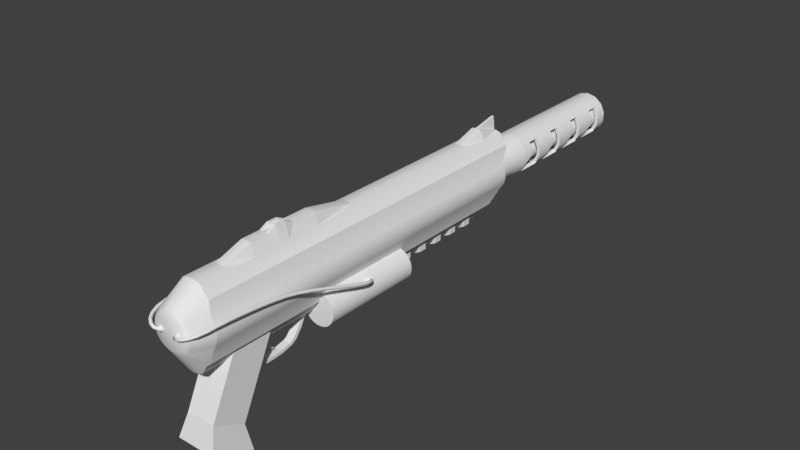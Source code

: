 # Source: shockwave_gun.blend  (saved by Blender 2.79.1; exported with 4.5.12 LTS)
import bpy
from mathutils import Matrix  # noqa: F401  (used for matrix-valued properties, if any)

bpy.ops.wm.read_factory_settings(use_empty=True)
scene = bpy.context.scene
scene.name = 'Scene'

# ---- collections
col_collection_1 = bpy.data.collections.new('Collection 1'); scene.collection.children.link(col_collection_1)
col_collection_2 = bpy.data.collections.new('Collection 2'); scene.collection.children.link(col_collection_2)
col_collection_2.hide_render = True
col_collection_2.hide_viewport = True

# ---- materials (node trees are filled in below, after node groups)
mat_pipes = bpy.data.materials.new('Pipes')
mat_pipes.alpha_threshold = 0.0
mat_pipes.use_transparent_shadow = False
mat_pipes.diffuse_color = (0.0, 9.0, 1.0, 1.0)
mat_pipes.roughness = 0.5
mat_pipes.specular_intensity = 1.0

# ---- material node trees

# ---- world
world_world = bpy.data.worlds.new('World'); scene.world = world_world
world_world.color = (0.05088, 0.05088, 0.05088)
world_world.use_sun_shadow = False
world_world.sun_shadow_jitter_overblur = 0.0
world_world.cycles.sampling_method = 'MANUAL'

# ---- meshes
me_circle_001 = bpy.data.meshes.new('Circle.001')
me_circle_001.from_pydata([(5.281e-09, 1.518, 0.3778), (7.55e-08, -0.1936, -1.0), (7.293e-08, 0.2322, -0.9659), (6.538e-08, 0.6487, -0.866), (5.343e-08, 0.8657, -0.7337), (3.859e-08, 1.111, -0.4146), (2.23e-08, 1.315, -0.03677), (5.281e-09, 1.334, 0.3266), (6.621e-08, -0.1936, -0.877), (6.396e-08, 0.1807, -0.8471), (5.734e-08, 0.5683, -0.7595), (4.688e-08, 0.7091, -0.6814), (3.39e-08, 0.9527, -0.3923), (1.966e-08, 1.16, -0.05167), (-0.15, 1.518, 0.3778), (-0.15, -0.1936, -1.0), (-0.15, 0.2322, -0.9659), (-0.15, 0.6487, -0.866), (-0.15, 0.8657, -0.7337), (-0.15, 1.111, -0.4146), (-0.15, 1.315, -0.03677), (-0.15, 1.334, 0.3266), (-0.15, -0.1936, -0.877), (-0.15, 0.1807, -0.8471), (-0.15, 0.5683, -0.7595), (-0.15, 0.7091, -0.6814), (-0.15, 0.9527, -0.3923), (-0.15, 1.16, -0.05167), (0.15, 1.518, 0.3778), (0.15, -0.1936, -1.0), (0.15, 0.2322, -0.9659), (0.15, 0.6487, -0.866), (0.15, 0.8657, -0.7337), (0.15, 1.111, -0.4146), (0.15, 1.315, -0.03677), (0.15, 1.334, 0.3266), (0.15, -1.693, -0.877), (0.15, -1.693, -1.0), (-0.15, -1.693, -0.877), (-0.15, -1.693, -1.0), (6.621e-08, -1.693, -0.877), (7.55e-08, -1.693, -1.0), (0.15, -0.1936, -0.877), (0.15, 0.1807, -0.8471), (0.15, 0.5683, -0.7595), (0.15, 0.7091, -0.6814), (0.15, 0.9527, -0.3923), (0.15, 1.16, -0.05167), (1.645e-09, -0.05965, -0.7057), (2.352e-08, -0.4167, -0.0764), (2.272e-08, -0.4423, -0.207), (2.037e-08, -0.4473, -0.3404), (1.665e-08, -0.4259, -0.4166), (1.202e-08, -0.3507, -0.517), (6.947e-09, -0.2545, -0.61), (1.645e-09, -0.0738, -0.6462), (2.063e-08, -0.3065, -0.08673), (1.993e-08, -0.329, -0.2015), (1.787e-08, -0.3353, -0.3252), (1.461e-08, -0.3237, -0.374), (1.056e-08, -0.2575, -0.4714), (6.125e-09, -0.1727, -0.5624), (-0.04674, -0.05965, -0.7057), (-0.04674, -0.4167, -0.0764), (-0.04674, -0.4423, -0.207), (-0.04674, -0.4473, -0.3404), (-0.04674, -0.4259, -0.4166), (-0.04674, -0.3507, -0.517), (-0.04674, -0.2545, -0.61), (-0.04674, -0.0738, -0.6462), (-0.04674, -0.3065, -0.08673), (-0.04674, -0.329, -0.2015), (-0.04674, -0.3353, -0.3252), (-0.04674, -0.3237, -0.374), (-0.04674, -0.2575, -0.4714), (-0.04674, -0.1727, -0.5624), (0.04674, -0.05965, -0.7057), (0.04674, -0.4167, -0.0764), (0.04674, -0.4423, -0.207), (0.04674, -0.4473, -0.3404), (0.04674, -0.4259, -0.4166), (0.04674, -0.3507, -0.517), (0.04674, -0.2545, -0.61), (0.04674, -0.0738, -0.6462), (0.04674, -0.1805, 0.3631), (0.04674, -0.2907, 0.3734), (-0.04674, -0.1805, 0.3631), (-0.04674, -0.2907, 0.3734), (2.063e-08, -0.1805, 0.3631), (2.352e-08, -0.2907, 0.3734), (0.04674, -0.3065, -0.08673), (0.04674, -0.329, -0.2015), (0.04674, -0.3353, -0.3252), (0.04674, -0.3237, -0.374), (0.04674, -0.2575, -0.4714), (0.04674, -0.1727, -0.5624)], [], [(6, 0, 28, 34), (5, 6, 34, 33), (4, 5, 33, 32), (20, 19, 26, 27), (14, 20, 27, 21), (16, 15, 22, 23), (17, 16, 23, 24), (18, 17, 24, 25), (19, 18, 25, 26), (5, 4, 18, 19), (6, 5, 19, 20), (0, 6, 20, 14), (8, 9, 23, 22), (9, 10, 24, 23), (10, 11, 25, 24), (2, 1, 15, 16), (11, 12, 26, 25), (3, 2, 16, 17), (12, 13, 27, 26), (4, 3, 17, 18), (13, 7, 21, 27), (34, 47, 46, 33), (42, 8, 40, 36), (28, 35, 47, 34), (8, 22, 38, 40), (22, 15, 39, 38), (30, 43, 42, 29), (31, 44, 43, 30), (29, 42, 36, 37), (32, 45, 44, 31), (1, 29, 37, 41), (33, 46, 45, 32), (15, 1, 41, 39), (9, 8, 42, 43), (10, 9, 43, 44), (11, 10, 44, 45), (1, 2, 30, 29), (12, 11, 45, 46), (2, 3, 31, 30), (13, 12, 46, 47), (3, 4, 32, 31), (7, 13, 47, 35), (54, 48, 76, 82), (53, 54, 82, 81), (52, 53, 81, 80), (68, 67, 74, 75), (62, 68, 75, 69), (64, 63, 70, 71), (65, 64, 71, 72), (66, 65, 72, 73), (67, 66, 73, 74), (53, 52, 66, 67), (54, 53, 67, 68), (48, 54, 68, 62), (56, 57, 71, 70), (57, 58, 72, 71), (58, 59, 73, 72), (50, 49, 63, 64), (59, 60, 74, 73), (51, 50, 64, 65), (60, 61, 75, 74), (52, 51, 65, 66), (61, 55, 69, 75), (82, 95, 94, 81), (90, 56, 88, 84), (76, 83, 95, 82), (56, 70, 86, 88), (70, 63, 87, 86), (78, 91, 90, 77), (79, 92, 91, 78), (77, 90, 84, 85), (80, 93, 92, 79), (49, 77, 85, 89), (81, 94, 93, 80), (63, 49, 89, 87), (57, 56, 90, 91), (58, 57, 91, 92), (59, 58, 92, 93), (49, 50, 78, 77), (60, 59, 93, 94), (50, 51, 79, 78), (61, 60, 94, 95), (51, 52, 80, 79), (55, 61, 95, 83)])
me_circle_001.use_remesh_preserve_volume = False
me_circle_001.use_remesh_preserve_attributes = False
me_circle_001.use_mirror_vertex_groups = False
me_circle_001.update()
me_cube_002 = bpy.data.meshes.new('Cube.002')
me_cube_002.from_pydata([(-1.363, -1.214, -2.097), (-1.363, -1.214, 0.6293), (-1.0, 1.0, -1.0), (-1.0, 1.0, 1.0), (1.363, -1.214, -2.097), (1.363, -1.214, 0.6293), (1.0, 1.0, -1.0), (1.0, 1.0, 1.0), (-1.0, -0.7243, -1.141), (-1.0, -0.7243, 0.8589), (1.0, -0.7243, -1.141), (1.0, -0.7243, 0.8589)], [], [(8, 9, 3, 2), (2, 3, 7, 6), (10, 11, 5, 4), (4, 5, 1, 0), (8, 10, 4, 0), (11, 9, 1, 5), (7, 3, 9, 11), (2, 6, 10, 8), (6, 7, 11, 10), (0, 1, 9, 8)])
me_cube_002.use_remesh_preserve_volume = False
me_cube_002.use_remesh_preserve_attributes = False
me_cube_002.use_mirror_vertex_groups = False
me_cube_002.update()
me_cube = bpy.data.meshes.new('Cube')
me_cube.from_pydata([(-0.4828, -1.0, -1.0), (-0.4828, -1.0, 1.0), (-0.4828, 1.0, -1.0), (-0.4828, 1.0, 1.0), (0.4828, -1.0, -1.0), (0.4828, -1.0, 1.0), (0.4828, 1.0, -1.0), (0.4828, 1.0, 1.0), (0.0, 1.0, -2.432), (0.0, 1.0, -0.4323), (0.0, -1.0, -2.432), (0.0, -1.0, -0.4323)], [], [(0, 1, 3, 2), (8, 9, 7, 6), (6, 7, 5, 4), (10, 11, 1, 0), (8, 6, 4, 10), (9, 3, 1, 11), (7, 9, 11, 5), (2, 8, 10, 0), (4, 5, 11, 10), (2, 3, 9, 8)])
me_cube.use_remesh_preserve_volume = False
me_cube.use_remesh_preserve_attributes = False
me_cube.use_mirror_vertex_groups = False
me_cube.update()
me_cylinder_001 = bpy.data.meshes.new('Cylinder.001')
me_cylinder_001.from_pydata([(0.0, 1.053, 2.07), (0.0, -0.9277, 0.9586), (0.1951, 1.053, 1.531), (0.1597, -0.9277, 0.9429), (0.3827, 1.053, 1.47), (0.3132, -0.9277, 0.8963), (0.5556, 1.053, 1.208), (0.4548, -0.9277, 0.8206), (0.7071, 1.053, 1.075), (0.5788, -0.9277, 0.7188), (0.8315, 1.001, 0.5556), (0.6806, -0.9277, 0.5948), (0.9239, 1.001, 0.3827), (0.7563, -0.9277, 0.4533), (0.9808, 1.001, 0.1951), (0.8028, -0.9277, 0.2997), (1.0, 1.001, 1.192e-07), (0.8186, -0.9277, 0.14), (0.9808, 1.001, -0.1951), (0.8028, -0.9277, -0.01967), (0.9239, 1.001, -0.3827), (0.7563, -0.9277, -0.1732), (0.8315, 0.9866, -0.5556), (0.6806, -0.9277, -0.3147), (0.7071, 0.9257, -1.075), (0.5788, -0.9277, -0.4388), (0.5556, 0.8936, -1.208), (0.4548, -0.9277, -0.5406), (0.3827, 0.8527, -1.519), (0.3132, -0.9277, -0.6162), (0.1951, 0.8341, -1.58), (0.1597, -0.9277, -0.6628), (0.0, 0.8271, -1.6), (0.0, -0.9277, -0.6785), (0.3025, 1.001, 0.7202), (0.545, 1.001, 0.5268), (0.6796, 1.001, 0.2473), (0.6796, 1.001, -0.06299), (0.545, 1.001, -0.3425), (0.3025, 1.001, -0.5359), (0.0, 1.001, 0.7892), (0.0, 1.001, -0.605), (0.2683, 1.001, 0.6491), (0.4834, 1.001, 0.4776), (0.6028, 1.001, 0.2297), (0.6028, 1.001, -0.04544), (0.4834, 1.001, -0.2933), (0.2682, 1.001, -0.4649), (0.0, 1.001, 0.7104), (0.0, 1.001, -0.5261), (0.847, 1.938, 0.2854), (0.847, 1.938, -0.1012), (0.377, 1.938, 0.8749), (0.6792, 1.938, 0.6338), (0.6792, 1.938, -0.4495), (0.377, 1.938, -0.6906), (0.0, 1.938, 0.9609), (0.0, 1.938, -0.7766), (0.847, 1.876, 0.2854), (0.847, 1.814, 0.2854), (0.847, 1.752, 0.2854), (0.847, 1.691, 0.2854), (0.847, 1.629, 0.2854), (0.847, 1.567, 0.2854), (0.847, 1.505, 0.2854), (0.847, 1.444, 0.2854), (0.847, 1.382, 0.2854), (0.847, 1.32, 0.2854), (0.847, 1.258, 0.2854), (0.847, 1.199, 0.2854), (0.847, 1.199, -0.1012), (0.847, 1.258, 0.1416), (0.847, 1.32, -0.1012), (0.847, 1.402, -0.1012), (0.847, 1.444, 0.1416), (0.847, 1.505, -0.1012), (0.847, 1.587, -0.1012), (0.847, 1.629, 0.1416), (0.847, 1.691, -0.1012), (0.847, 1.773, -0.1012), (0.847, 1.814, 0.1416), (0.847, 1.876, -0.1012), (0.377, 1.876, 0.8749), (0.377, 1.814, 0.8749), (0.377, 1.752, 0.8749), (0.377, 1.691, 0.8749), (0.377, 1.629, 0.8749), (0.377, 1.567, 0.8749), (0.377, 1.505, 0.8749), (0.377, 1.444, 0.8749), (0.377, 1.382, 0.8749), (0.377, 1.32, 0.8749), (0.377, 1.258, 0.8749), (0.377, 1.199, 0.8749), (0.6792, 1.199, 0.6338), (0.6792, 1.258, 0.6338), (0.6792, 1.32, 0.6338), (0.6792, 1.382, 0.6338), (0.6792, 1.444, 0.6338), (0.6792, 1.505, 0.6338), (0.6792, 1.567, 0.6338), (0.6792, 1.629, 0.6338), (0.6792, 1.691, 0.6338), (0.6792, 1.752, 0.6338), (0.6792, 1.814, 0.6338), (0.6792, 1.876, 0.6338), (0.0, 1.199, 0.9609), (0.0, 1.258, 0.9609), (0.0, 1.32, 0.9609), (0.0, 1.382, 0.9609), (0.0, 1.444, 0.9609), (0.0, 1.505, 0.9609), (0.0, 1.567, 0.9609), (0.0, 1.629, 0.9609), (0.0, 1.691, 0.9609), (0.0, 1.752, 0.9609), (0.0, 1.814, 0.9609), (0.0, 1.876, 0.9609), (0.6792, 1.199, -0.4495), (0.6792, 1.258, -0.4495), (0.6792, 1.32, -0.4495), (0.6792, 1.382, -0.4495), (0.6792, 1.444, -0.4495), (0.6792, 1.505, -0.4495), (0.6792, 1.567, -0.4495), (0.6792, 1.629, -0.4495), (0.6792, 1.691, -0.4495), (0.6792, 1.752, -0.4495), (0.6792, 1.814, -0.4495), (0.6792, 1.876, -0.4495), (0.0, 1.876, -0.7766), (0.0, 1.814, -0.7766), (0.0, 1.752, -0.7766), (0.0, 1.691, -0.7766), (0.0, 1.629, -0.7766), (0.0, 1.567, -0.7766), (0.0, 1.505, -0.7766), (0.0, 1.444, -0.7766), (0.0, 1.382, -0.7766), (0.0, 1.32, -0.7766), (0.0, 1.258, -0.7766), (0.0, 1.199, -0.7766), (0.377, 1.199, -0.6906), (0.377, 1.258, -0.6906), (0.377, 1.32, -0.6906), (0.377, 1.382, -0.6906), (0.377, 1.444, -0.6906), (0.377, 1.505, -0.6906), (0.377, 1.567, -0.6906), (0.377, 1.629, -0.6906), (0.377, 1.691, -0.6906), (0.377, 1.752, -0.6906), (0.377, 1.814, -0.6906), (0.377, 1.876, -0.6906), (0.7136, 1.938, 0.255), (0.7136, 1.938, -0.07073), (0.3176, 1.938, 0.7516), (0.5722, 1.938, 0.5485), (0.5722, 1.938, -0.3642), (0.3176, 1.938, -0.5673), (0.0, 1.938, 0.824), (0.0, 1.938, -0.6398), (0.7136, 1.199, 0.255), (0.7136, 1.876, -0.07073), (0.3176, 1.199, 0.7516), (0.5722, 1.876, 0.5485), (0.0, 1.876, 0.824), (0.5722, 1.876, -0.3642), (0.0, 1.199, -0.6398), (0.3176, 1.876, -0.5673), (0.7136, 1.876, 0.255), (0.7136, 1.814, 0.255), (0.7136, 1.752, 0.255), (0.7136, 1.691, 0.255), (0.7136, 1.629, 0.255), (0.7136, 1.567, 0.255), (0.7136, 1.505, 0.255), (0.7136, 1.444, 0.255), (0.7136, 1.382, 0.255), (0.7136, 1.32, 0.255), (0.7136, 1.258, 0.255), (0.7136, 1.199, -0.07073), (0.7136, 1.258, 0.1721), (0.7136, 1.32, -0.07073), (0.7136, 1.402, -0.07073), (0.7136, 1.444, 0.1721), (0.7136, 1.505, -0.07073), (0.7136, 1.587, -0.07073), (0.7136, 1.629, 0.1721), (0.7136, 1.691, -0.07073), (0.7136, 1.773, -0.07073), (0.7136, 1.814, 0.1721), (0.3176, 1.876, 0.7516), (0.3176, 1.814, 0.7516), (0.3176, 1.752, 0.7516), (0.3176, 1.691, 0.7516), (0.3176, 1.629, 0.7516), (0.3176, 1.567, 0.7516), (0.3176, 1.505, 0.7516), (0.3176, 1.444, 0.7516), (0.3176, 1.382, 0.7516), (0.3176, 1.32, 0.7516), (0.3176, 1.258, 0.7516), (0.5722, 1.199, 0.5485), (0.5722, 1.258, 0.5485), (0.5722, 1.32, 0.5485), (0.5722, 1.382, 0.5485), (0.5722, 1.444, 0.5485), (0.5722, 1.505, 0.5485), (0.5722, 1.567, 0.5485), (0.5722, 1.629, 0.5485), (0.5722, 1.691, 0.5485), (0.5722, 1.752, 0.5485), (0.5722, 1.814, 0.5485), (0.0, 1.199, 0.824), (0.0, 1.258, 0.824), (0.0, 1.32, 0.824), (0.0, 1.382, 0.824), (0.0, 1.444, 0.824), (0.0, 1.505, 0.824), (0.0, 1.567, 0.824), (0.0, 1.629, 0.824), (0.0, 1.691, 0.824), (0.0, 1.752, 0.824), (0.0, 1.814, 0.824), (0.5722, 1.199, -0.3642), (0.5722, 1.258, -0.3642), (0.5722, 1.32, -0.3642), (0.5722, 1.382, -0.3642), (0.5722, 1.444, -0.3642), (0.5722, 1.505, -0.3642), (0.5722, 1.567, -0.3642), (0.5722, 1.629, -0.3642), (0.5722, 1.691, -0.3642), (0.5722, 1.752, -0.3642), (0.5722, 1.814, -0.3642), (0.0, 1.876, -0.6398), (0.0, 1.814, -0.6398), (0.0, 1.752, -0.6398), (0.0, 1.691, -0.6398), (0.0, 1.629, -0.6398), (0.0, 1.567, -0.6398), (0.0, 1.505, -0.6398), (0.0, 1.444, -0.6398), (0.0, 1.382, -0.6398), (0.0, 1.32, -0.6398), (0.0, 1.258, -0.6398), (0.3176, 1.199, -0.5673), (0.3176, 1.258, -0.5673), (0.3176, 1.32, -0.5673), (0.3176, 1.382, -0.5673), (0.3176, 1.444, -0.5673), (0.3176, 1.505, -0.5673), (0.3176, 1.567, -0.5673), (0.3176, 1.629, -0.5673), (0.3176, 1.691, -0.5673), (0.3176, 1.752, -0.5673), (0.3176, 1.814, -0.5673), (0.51, 1.001, 0.2085), (0.51, 1.001, -0.02428), (0.227, 1.001, 0.5635), (0.409, 1.001, 0.4183), (0.409, 1.001, -0.234), (0.227, 1.001, -0.3792), (0.0, 1.001, 0.6153), (0.0, 1.001, -0.431), (0.6475, 1.938, 0.2399), (0.6475, 1.938, -0.05565), (0.2882, 1.938, 0.6905), (0.5192, 1.938, 0.5062), (0.5192, 1.938, -0.3219), (0.2882, 1.938, -0.5062), (0.0, 1.938, 0.7562), (0.0, 1.938, -0.572), (0.0, 1.053, 1.531), (0.0, 1.053, 1.47), (0.0, 1.053, 1.208), (0.0, 1.053, 1.075), (0.0, 0.9257, -1.075), (0.0, 0.8936, -1.208), (0.0, 0.8527, -1.519), (0.0, 0.8341, -1.58), (0.0, -0.8212, 1.552), (0.1951, -0.8212, 1.531), (0.3827, -0.8212, 1.47), (0.5556, -0.8212, 1.208), (0.7071, -0.8212, 1.075), (0.8315, -0.829, 0.5556), (0.9239, -0.829, 0.3827), (0.9808, -0.829, 0.1951), (1.0, -0.829, 4.5e-08), (0.9808, -0.829, -0.1951), (0.9239, -0.829, -0.3827), (0.8315, -0.8312, -0.5556), (0.7071, -0.8404, -1.075), (0.5556, -0.8452, -1.208), (0.3827, -0.8514, -1.519), (0.1951, -0.8542, -1.58), (0.0, -0.8553, -1.6), (0.05306, -0.9444, 0.7785), (0.08334, -0.9444, 0.7755), (0.0, -0.9444, -0.4601), (0.1439, -0.9444, -0.4482), (0.2604, -0.9444, -0.4129), (0.3677, -0.9444, -0.3555), (0.4618, -0.9444, -0.2783), (0.539, -0.9444, -0.1842), (0.5963, -0.9444, -0.07689), (0.6317, -0.9444, 0.03957), (0.6436, -0.9444, 0.1607), (0.1951, -0.5478, 1.893), (0.1951, -0.1993, 1.893), (0.3827, -0.5478, 1.47), (0.3827, -0.1993, 1.47), (0.5556, -0.5478, 1.208), (0.5556, -0.1993, 1.208), (0.7071, -0.5478, 1.075), (0.7071, -0.1993, 1.075), (0.8315, -0.561, 0.5556), (0.8315, -0.2211, 0.5556), (0.9239, -0.561, 0.3827), (0.9239, -0.2211, 0.3827), (0.9808, -0.561, 0.1951), (0.9808, -0.2211, 0.1951), (1.0, -0.561, 6.985e-08), (1.0, -0.2211, 9.406e-08), (0.9808, -0.561, -0.1951), (0.9808, -0.2211, -0.1951), (0.9239, -0.561, -0.3827), (0.9239, -0.2211, -0.3827), (0.8315, -0.5648, -0.5556), (0.8315, -0.2272, -0.5556), (0.7071, -0.5803, -1.075), (0.7071, -0.2529, -1.075), (0.5556, -0.5885, -1.208), (0.5556, -0.2664, -1.208), (0.3827, -0.5989, -1.519), (0.3827, -0.2837, -1.519), (0.1951, -0.6037, -1.58), (0.1951, -0.2915, -1.58), (0.0, -0.6055, -1.6), (0.0, -0.2945, -1.6), (0.0, -0.1993, 1.913), (0.0, -0.5478, 1.913), (0.1951, 0.01675, 1.531), (0.3827, 0.01675, 1.47), (0.5556, 0.01675, 1.208), (0.7071, 0.01675, 1.075), (0.8315, -0.01021, 0.5556), (0.9239, -0.01021, 0.3827), (0.9808, -0.01021, 0.1951), (1.0, -0.01021, 9.84e-08), (0.9808, -0.01021, -0.1951), (0.9239, -0.01021, -0.3827), (0.8315, -0.01781, -0.5556), (0.7071, -0.04955, -1.075), (0.5556, -0.06631, -1.208), (0.3827, -0.08763, -1.519), (0.1951, -0.09732, -1.58), (0.0, -0.101, -1.6), (0.0, 0.01675, 1.552), (0.0, -0.6845, 1.552), (0.1951, -0.6845, 1.531), (0.3827, -0.6845, 1.47), (0.5556, -0.6845, 1.208), (0.7071, -0.6845, 1.075), (0.8315, -0.695, 0.5556), (0.9239, -0.695, 0.3827), (0.9808, -0.695, 0.1951), (1.0, -0.695, 5.742e-08), (0.9808, -0.695, -0.1951), (0.9239, -0.695, -0.3827), (0.8315, -0.698, -0.5556), (0.7071, -0.7103, -1.075), (0.5556, -0.7169, -1.208), (0.3827, -0.7252, -1.519), (0.1951, -0.7289, -1.58), (0.0, -0.7304, -1.6), (0.1951, -0.4135, 2.06), (0.1951, -0.3631, 2.06), (0.3827, -0.4135, 1.47), (0.3827, -0.3631, 1.47), (0.5556, -0.4135, 1.208), (0.5556, -0.3631, 1.208), (0.7071, -0.4135, 1.075), (0.7071, -0.3631, 1.075), (0.8315, -0.4204, 0.5556), (0.8315, -0.3713, 0.5556), (0.9239, -0.4204, 0.3827), (0.9239, -0.3713, 0.3827), (0.9808, -0.4204, 0.1951), (0.9808, -0.3713, 0.1951), (1.0, -0.4204, 7.823e-08), (1.0, -0.3713, 8.568e-08), (0.9808, -0.4204, -0.1951), (0.9808, -0.3713, -0.1951), (0.9239, -0.4204, -0.3827), (0.9239, -0.3713, -0.3827), (0.8315, -0.4224, -0.5556), (0.8315, -0.3736, -0.5556), (0.7071, -0.4306, -1.075), (0.7071, -0.3833, -1.075), (0.5556, -0.4349, -1.208), (0.5556, -0.3884, -1.208), (0.3827, -0.4404, -1.519), (0.3827, -0.3949, -1.519), (0.1951, -0.443, -1.58), (0.1951, -0.3978, -1.58), (0.0, -0.4439, -1.6), (0.0, -0.399, -1.6), (0.0, -0.3631, 1.913), (0.0, -0.4135, 1.913), (0.09755, 1.053, 1.542), (0.07985, -0.9277, 0.9507), (0.09755, -0.8212, 1.542), (0.6317, -0.9444, 0.2818), (0.5963, -0.9444, 0.3983), (0.539, -0.9444, 0.5056), (0.4618, -0.9444, 0.5997), (0.09755, -0.1993, 1.903), (0.09755, -0.5478, 1.903), (0.09755, 0.01675, 1.542), (0.09755, -0.6845, 1.542), (0.09755, -0.3631, 2.07), (0.09755, -0.4135, 2.07), (0.1951, -0.3201, 1.893), (0.3827, -0.3201, 1.47), (0.5556, -0.3201, 1.208), (0.7071, -0.3201, 1.075), (0.8315, -0.3319, 0.5556), (0.9239, -0.3319, 0.3827), (0.9808, -0.3319, 0.1951), (1.0, -0.3319, 8.788e-08), (0.9808, -0.3319, -0.1951), (0.9239, -0.3319, -0.3827), (0.8315, -0.3352, -0.5556), (0.7071, -0.3491, -1.075), (0.5556, -0.3564, -1.208), (0.3827, -0.3657, -1.519), (0.1951, -0.37, -1.58), (0.0, -0.3716, -1.6), (0.0, -0.3201, 1.913), (0.09755, -0.3201, 1.903), (0.0, -0.4542, 1.913), (0.1951, -0.4542, 1.893), (0.3827, -0.4542, 1.47), (0.5556, -0.4542, 1.208), (0.7071, -0.4542, 1.075), (0.8315, -0.463, 0.5556), (0.9239, -0.463, 0.3827), (0.9808, -0.463, 0.1951), (1.0, -0.463, 7.569e-08), (0.9808, -0.463, -0.1951), (0.9239, -0.463, -0.3827), (0.8315, -0.4655, -0.5556), (0.7071, -0.4759, -1.075), (0.5556, -0.4814, -1.208), (0.3827, -0.4884, -1.519), (0.1951, -0.4916, -1.58), (0.0, -0.4928, -1.6), (0.09755, -0.4542, 1.903), (0.03992, -0.9277, 0.9546), (0.09755, 1.053, 1.531), (0.2778, 1.053, 1.208), (0.1913, 1.053, 1.47), (0.3536, 1.053, 1.075), (0.3677, -0.9444, 0.6769), (0.2604, -0.9444, 0.7342), (0.1439, -0.9444, 0.7696), (0.0, -0.9444, 0.7815), (0.04877, 1.053, 2.065), (0.04877, -0.8212, 1.547), (0.04877, -0.1993, 1.908), (0.04877, -0.5478, 1.908), (0.04877, 0.01675, 1.547), (0.04877, -0.6845, 1.547), (0.04877, -0.3631, 1.951), (0.04877, -0.4135, 1.951), (0.04877, -0.3201, 1.908), (0.04877, -0.4542, 1.908), (0.1951, 0.5348, 1.531), (0.3827, 0.5348, 1.47), (0.5556, 0.5348, 1.208), (0.7071, 0.5348, 1.075), (0.8315, 0.4955, 0.5556), (0.9239, 0.4955, 0.3827), (0.9808, 0.4955, 0.1951), (1.0, 0.4955, 1.088e-07), (0.9808, 0.4955, -0.1951), (0.9239, 0.4955, -0.3827), (0.8315, 0.4844, -0.5556), (0.7071, 0.4381, -1.075), (0.5556, 0.4136, -1.208), (0.3827, 0.3825, -1.519), (0.1951, 0.3684, -1.58), (0.0, 0.363, -1.6), (0.0, 0.5348, 1.552), (0.09755, 0.5348, 1.542), (0.04877, 0.5348, 1.547), (0.1951, 0.7938, 1.531), (0.3827, 0.7938, 1.47), (0.5556, 0.7938, 1.208), (0.7071, 0.7938, 1.075), (0.8315, 0.7483, 0.5556), (0.9239, 0.7483, 0.3827), (0.9808, 0.7483, 0.1951), (1.0, 0.7483, 1.14e-07), (0.9808, 0.7483, -0.1951), (0.9239, 0.7483, -0.3827), (0.8315, 0.7355, -0.5556), (0.7071, 0.6819, -1.075), (0.5556, 0.6536, -1.208), (0.3827, 0.6176, -1.519), (0.1951, 0.6013, -1.58), (0.0, 0.595, -1.6), (0.09755, 0.7938, 1.542), (0.04877, 0.7938, 1.547), (0.0, 0.7938, 1.552), (0.1951, 0.9233, 1.848), (0.3827, 0.9233, 1.47), (0.5556, 0.9233, 1.208), (0.7071, 0.9233, 1.075), (0.8315, 0.8747, 0.5556), (0.9239, 0.8747, 0.3827), (0.9808, 0.8747, 0.1951), (1.0, 0.8747, 1.166e-07), (0.9808, 0.8747, -0.1951), (0.9239, 0.8747, -0.3827), (0.8315, 0.861, -0.5556), (0.7071, 0.8038, -1.075), (0.5556, 0.7736, -1.208), (0.3827, 0.7352, -1.519), (0.1951, 0.7177, -1.58), (0.0, 0.7111, -1.6), (0.09755, 0.9233, 1.858), (0.04877, 0.9233, 1.864), (0.0, 0.9233, 1.869), (0.6277, 0.2511, -0.7323), (0.6277, -0.2511, -0.7323), (0.755, 0.2511, -0.7448), (0.755, -0.2511, -0.7448), (0.8774, 0.2511, -0.7819), (0.8774, -0.2511, -0.7819), (0.9902, 0.2511, -0.8422), (0.9902, -0.2511, -0.8422), (1.089, 0.2511, -0.9234), (1.089, -0.2511, -0.9234), (1.17, 0.2511, -1.022), (1.17, -0.2511, -1.022), (1.231, 0.2511, -1.135), (1.231, -0.2511, -1.135), (1.268, 0.2511, -1.257), (1.268, -0.2511, -1.257), (1.28, 0.2511, -1.385), (1.28, -0.2511, -1.385), (1.268, 0.2511, -1.512), (1.268, -0.2511, -1.512), (1.231, 0.2511, -1.635), (1.231, -0.2511, -1.635), (1.17, 0.2511, -1.747), (1.17, -0.2511, -1.747), (1.089, 0.2511, -1.846), (1.089, -0.2511, -1.846), (0.9902, 0.2511, -1.927), (0.9902, -0.2511, -1.927), (0.8774, 0.2511, -1.988), (0.8774, -0.2511, -1.988), (0.755, 0.2511, -2.025), (0.755, -0.2511, -2.025), (0.6277, 0.2511, -2.037), (0.6277, -0.2511, -2.037), (0.5004, 0.2511, -2.025), (0.5004, -0.2511, -2.025), (0.3779, 0.2511, -1.988), (0.3779, -0.2511, -1.988), (0.2651, 0.2511, -1.927), (0.2651, -0.2511, -1.927), (0.1662, 0.2511, -1.846), (0.1662, -0.2511, -1.846), (0.08509, 0.2511, -1.747), (0.08509, -0.2511, -1.747), (0.02479, 0.2511, -1.635), (0.02479, -0.2511, -1.635), (-0.01234, 0.2511, -1.512), (-0.01234, -0.2511, -1.512), (-0.02488, 0.2511, -1.385), (-0.02488, -0.2511, -1.385), (-0.01234, 0.2511, -1.257), (-0.01234, -0.2511, -1.257), (0.02479, 0.2511, -1.135), (0.02479, -0.2511, -1.135), (0.08509, 0.2511, -1.022), (0.08509, -0.2511, -1.022), (0.1662, 0.2511, -0.9234), (0.1662, -0.2511, -0.9234), (0.2651, 0.2511, -0.8422), (0.2651, -0.2511, -0.8422), (0.3779, 0.2511, -0.7819), (0.3779, -0.2511, -0.7819), (0.5004, 0.2511, -0.7448), (0.5004, -0.2511, -0.7448), (1.116, -0.002274, -0.9572), (1.098, -0.006886, -0.936), (1.099, -0.01254, -0.9438), (1.118, -0.01593, -0.976), (1.143, -0.01507, -1.014), (1.16, -0.01045, -1.035), (1.159, -0.004797, -1.027), (1.141, -0.001409, -0.9949), (1.237, -0.006795, -0.8814), (1.211, -0.01108, -0.866), (1.2, -0.0163, -0.8814), (1.21, -0.0194, -0.9186), (1.236, -0.01857, -0.9558), (1.263, -0.01429, -0.9712), (1.274, -0.009065, -0.9558), (1.263, -0.005962, -0.9186), (1.351, -0.017, -0.8124), (1.317, -0.02061, -0.8018), (1.297, -0.02503, -0.8229), (1.302, -0.02766, -0.8633), (1.33, -0.02698, -0.8994), (1.364, -0.02337, -0.9101), (1.384, -0.01896, -0.889), (1.379, -0.01632, -0.8486), (1.449, -0.03225, -0.7483), (1.41, -0.03498, -0.7415), (1.383, -0.03847, -0.7666), (1.386, -0.04067, -0.8089), (1.415, -0.04029, -0.8437), (1.455, -0.03756, -0.8506), (1.482, -0.03408, -0.8255), (1.479, -0.03188, -0.7831), (1.525, -0.05208, -0.6867), (1.481, -0.05383, -0.683), (1.451, -0.05638, -0.711), (1.452, -0.05824, -0.7545), (1.484, -0.05832, -0.7878), (1.528, -0.05657, -0.7915), (1.558, -0.05401, -0.7635), (1.557, -0.05215, -0.72), (1.571, -0.0761, -0.6256), (1.525, -0.07684, -0.6245), (1.493, -0.07851, -0.6548), (1.494, -0.08014, -0.6988), (1.527, -0.08078, -0.7308), (1.572, -0.08004, -0.7318), (1.604, -0.07837, -0.7015), (1.603, -0.07674, -0.6575), (1.579, -0.1039, -0.5633), (1.533, -0.1037, -0.5643), (1.501, -0.1047, -0.5962), (1.502, -0.1063, -0.6404), (1.535, -0.1075, -0.6711), (1.581, -0.1076, -0.6701), (1.613, -0.1066, -0.6382), (1.612, -0.1051, -0.594), (1.537, -0.1582, -0.4432), (1.491, -0.1576, -0.4452), (1.459, -0.1582, -0.4779), (1.46, -0.1598, -0.5221), (1.492, -0.1613, -0.5519), (1.538, -0.162, -0.5499), (1.57, -0.1613, -0.5172), (1.569, -0.1598, -0.473), (1.462, -0.2225, -0.298), (1.416, -0.2217, -0.3004), (1.384, -0.2222, -0.3333), (1.385, -0.2238, -0.3775), (1.418, -0.2254, -0.4071), (1.463, -0.2262, -0.4047), (1.495, -0.2257, -0.3718), (1.494, -0.2241, -0.3276), (1.372, -0.2927, -0.1419), (1.327, -0.2919, -0.1442), (1.295, -0.2924, -0.1773), (1.296, -0.2939, -0.2215), (1.328, -0.2955, -0.2512), (1.374, -0.2963, -0.2488), (1.405, -0.2958, -0.2158), (1.405, -0.2943, -0.1715), (1.286, -0.3648, 0.01114), (1.24, -0.3641, 0.008974), (1.208, -0.3646, -0.02401), (1.209, -0.366, -0.06849), (1.242, -0.3675, -0.09841), (1.287, -0.3682, -0.09625), (1.319, -0.3677, -0.06327), (1.318, -0.3663, -0.01879), (1.22, -0.4347, 0.1467), (1.174, -0.4342, 0.145), (1.143, -0.4348, 0.1122), (1.144, -0.4361, 0.06739), (1.177, -0.4373, 0.03691), (1.222, -0.4377, 0.03858), (1.254, -0.4371, 0.07144), (1.253, -0.4359, 0.1162), (1.194, -0.4983, 0.2507), (1.148, -0.4982, 0.2496), (1.116, -0.4988, 0.2168), (1.117, -0.4999, 0.1716), (1.15, -0.5007, 0.1405), (1.196, -0.5008, 0.1417), (1.228, -0.5001, 0.1744), (1.227, -0.4991, 0.2196), (1.196, -0.5651, 0.3358), (1.151, -0.5651, 0.3349), (1.119, -0.5658, 0.3021), (1.12, -0.5666, 0.2566), (1.153, -0.5671, 0.2251), (1.199, -0.567, 0.2261), (1.231, -0.5664, 0.2589), (1.23, -0.5656, 0.3043), (1.202, -0.6364, 0.4087), (1.157, -0.6365, 0.4078), (1.125, -0.637, 0.3749), (1.126, -0.6376, 0.3292), (1.159, -0.638, 0.2976), (1.205, -0.638, 0.2986), (1.237, -0.6375, 0.3315), (1.236, -0.6369, 0.3771), (1.204, -0.7083, 0.4633), (1.159, -0.7083, 0.4623), (1.127, -0.7086, 0.4293), (1.128, -0.709, 0.3835), (1.161, -0.7093, 0.3518), (1.207, -0.7093, 0.3528), (1.239, -0.7091, 0.3859), (1.238, -0.7086, 0.4317), (1.195, -0.7766, 0.4934), (1.149, -0.7764, 0.4923), (1.118, -0.7764, 0.4591), (1.119, -0.7766, 0.4132), (1.152, -0.7768, 0.3815), (1.198, -0.777, 0.3826), (1.229, -0.7771, 0.4158), (1.228, -0.7769, 0.4617), (1.167, -0.8375, 0.4925), (1.122, -0.8369, 0.4915), (1.09, -0.8363, 0.4583), (1.091, -0.8361, 0.4125), (1.125, -0.8363, 0.3808), (1.17, -0.8368, 0.3818), (1.202, -0.8374, 0.415), (1.2, -0.8377, 0.4608), (1.113, -0.8868, 0.4541), (1.068, -0.8855, 0.4537), (1.038, -0.8839, 0.4212), (1.04, -0.8832, 0.3758), (1.073, -0.8836, 0.344), (1.117, -0.8849, 0.3444), (1.148, -0.8865, 0.3768), (1.146, -0.8873, 0.4222), (1.008, -0.923, 0.3948), (0.968, -0.9203, 0.3965), (0.9416, -0.9175, 0.3659), (0.9447, -0.9164, 0.321), (0.9755, -0.9175, 0.2881), (1.016, -0.9202, 0.2864), (1.042, -0.923, 0.317), (1.039, -0.9241, 0.3619), (0.8556, -0.9477, 0.3384), (0.8239, -0.9436, 0.3433), (0.8045, -0.9397, 0.3153), (0.8089, -0.9383, 0.2709), (0.8345, -0.9403, 0.2361), (0.8662, -0.9444, 0.2312), (0.8856, -0.9482, 0.2591), (0.8812, -0.9496, 0.3035), (0.6823, -0.9617, 0.288), (0.6633, -0.9566, 0.2966), (0.6545, -0.9519, 0.2718), (0.6612, -0.9503, 0.228), (0.6794, -0.9529, 0.191), (0.6984, -0.958, 0.1824), (0.7071, -0.9627, 0.2072), (0.7005, -0.9642, 0.251), (0.5152, -0.9659, 0.2464), (0.5147, -0.9604, 0.2596), (0.522, -0.9553, 0.2388), (0.5328, -0.9537, 0.1962), (0.5408, -0.9564, 0.1566), (0.5414, -0.9619, 0.1433), (0.5341, -0.967, 0.1641), (0.5232, -0.9686, 0.2068), (0.3807, -0.9601, 0.2163), (0.4063, -0.956, 0.2355), (0.4372, -0.9522, 0.2201), (0.4552, -0.9509, 0.179), (0.4498, -0.953, 0.1364), (0.4242, -0.9571, 0.1172), (0.3934, -0.9609, 0.1326), (0.3754, -0.9621, 0.1736), (0.3242, -0.9444, 0.2044), (0.3643, -0.9444, 0.2268), (0.4085, -0.9444, 0.2143), (0.4309, -0.9444, 0.1742), (0.4184, -0.9444, 0.13), (0.3783, -0.9444, 0.1076), (0.3341, -0.9444, 0.1202), (0.3117, -0.9444, 0.1603), (1.035, -0.005256, -0.9254), (1.181, -0.01098, -0.8405), (1.05, -0.0007853, -0.9321), (1.196, -0.006507, -0.8472), (1.07, 0.002726, -0.9513), (1.216, -0.002996, -0.8663), (1.092, 0.004742, -0.9799), (1.238, -0.0009789, -0.895), (1.112, 0.004958, -1.014), (1.258, -0.0007634, -0.9288), (1.127, 0.003339, -1.048), (1.273, -0.002382, -0.9626), (1.136, 0.0001332, -1.076), (1.282, -0.005588, -0.9912), (1.136, -0.004172, -1.095), (1.282, -0.009894, -1.01), (1.128, -0.008922, -1.102), (1.274, -0.01464, -1.017), (1.113, -0.01339, -1.095), (1.259, -0.01911, -1.01), (1.093, -0.0169, -1.076), (1.239, -0.02262, -0.9912), (1.072, -0.01892, -1.048), (1.218, -0.02464, -0.9626), (1.051, -0.01914, -1.014), (1.197, -0.02486, -0.9288), (1.036, -0.01752, -0.9799), (1.182, -0.02324, -0.895), (1.027, -0.01431, -0.9513), (1.173, -0.02003, -0.8663), (1.027, -0.01001, -0.9321), (1.173, -0.01573, -0.8472), (0.3974, -0.9533, 0.2754), (0.4328, -0.9513, 0.2677), (0.4633, -0.9498, 0.2459), (0.4842, -0.949, 0.2132), (0.4924, -0.9489, 0.1747), (0.4865, -0.9496, 0.1361), (0.4676, -0.951, 0.1034), (0.4384, -0.9529, 0.08159), (0.4035, -0.9549, 0.07392), (0.368, -0.9569, 0.08159), (0.3376, -0.9584, 0.1034), (0.3166, -0.9593, 0.1361), (0.3085, -0.9593, 0.1747), (0.3143, -0.9586, 0.2132), (0.3333, -0.9572, 0.2459), (0.3624, -0.9553, 0.2677), (0.2886, -0.9234, 0.2562), (0.324, -0.9214, 0.2486), (0.3545, -0.9199, 0.2267), (0.3754, -0.9191, 0.194), (0.3836, -0.919, 0.1555), (0.3777, -0.9197, 0.1169), (0.3588, -0.9211, 0.08426), (0.3296, -0.923, 0.06242), (0.2947, -0.925, 0.05476), (0.2592, -0.927, 0.06242), (0.2288, -0.9285, 0.08426), (0.2078, -0.9293, 0.1169), (0.1997, -0.9294, 0.1555), (0.2055, -0.9287, 0.194), (0.2245, -0.9273, 0.2267), (0.2536, -0.9254, 0.2486)], [], [(414, 413, 3, 283), (283, 3, 5, 284), (284, 5, 7, 285), (285, 7, 9, 286), (286, 9, 11, 287), (287, 11, 13, 288), (288, 13, 15, 289), (289, 15, 17, 290), (290, 17, 19, 291), (291, 19, 21, 292), (292, 21, 23, 293), (293, 23, 25, 294), (294, 25, 27, 295), (295, 27, 29, 296), (296, 29, 31, 297), (297, 31, 33, 298), (10, 12, 35, 34), (18, 20, 39, 38), (16, 18, 38, 37), (35, 94, 93, 34), (14, 16, 37, 36), (12, 14, 36, 35), (49, 265, 263, 47), (41, 141, 142, 39), (38, 118, 70, 37), (39, 142, 118, 38), (36, 69, 94, 35), (34, 93, 106, 40), (37, 70, 69, 36), (169, 159, 161, 236), (166, 160, 156, 192), (167, 158, 159, 169), (163, 155, 158, 167), (165, 157, 154, 170), (192, 156, 157, 165), (170, 154, 155, 163), (58, 81, 51, 50), (82, 105, 53, 52), (105, 58, 50, 53), (81, 129, 54, 51), (129, 153, 55, 54), (117, 82, 52, 56), (153, 130, 57, 55), (255, 256, 238, 239), (254, 255, 239, 240), (253, 254, 240, 241), (252, 253, 241, 242), (251, 252, 242, 243), (250, 251, 243, 244), (249, 250, 244, 245), (248, 249, 245, 246), (247, 248, 246, 168), (257, 169, 236, 237), (256, 257, 237, 238), (142, 141, 140, 143), (143, 140, 139, 144), (144, 139, 138, 145), (145, 138, 137, 146), (146, 137, 136, 147), (147, 136, 135, 148), (148, 135, 134, 149), (149, 134, 133, 150), (150, 133, 132, 151), (151, 132, 131, 152), (152, 131, 130, 153), (106, 93, 92, 107), (107, 92, 91, 108), (108, 91, 90, 109), (109, 90, 89, 110), (110, 89, 88, 111), (111, 88, 87, 112), (112, 87, 86, 113), (113, 86, 85, 114), (114, 85, 84, 115), (115, 84, 83, 116), (116, 83, 82, 117), (118, 142, 143, 119), (119, 143, 144, 120), (120, 144, 145, 121), (121, 145, 146, 122), (122, 146, 147, 123), (123, 147, 148, 124), (124, 148, 149, 125), (125, 149, 150, 126), (126, 150, 151, 127), (127, 151, 152, 128), (128, 152, 153, 129), (235, 167, 169, 257), (234, 235, 257, 256), (72, 120, 121, 73), (233, 234, 256, 255), (232, 233, 255, 254), (75, 123, 124, 76), (231, 232, 254, 253), (230, 231, 253, 252), (78, 126, 127, 79), (229, 230, 252, 251), (228, 229, 251, 250), (94, 69, 68, 95), (227, 228, 250, 249), (96, 67, 66, 97), (97, 66, 65, 98), (226, 227, 249, 248), (99, 64, 63, 100), (100, 63, 62, 101), (225, 226, 248, 247), (102, 61, 60, 103), (103, 60, 59, 104), (93, 94, 95, 92), (92, 95, 96, 91), (91, 96, 97, 90), (90, 97, 98, 89), (89, 98, 99, 88), (88, 99, 100, 87), (87, 100, 101, 86), (86, 101, 102, 85), (85, 102, 103, 84), (84, 103, 104, 83), (83, 104, 105, 82), (224, 166, 192, 193), (223, 224, 193, 194), (222, 223, 194, 195), (221, 222, 195, 196), (69, 70, 71, 68), (220, 221, 196, 197), (67, 72, 73, 66), (66, 73, 74, 65), (219, 220, 197, 198), (64, 75, 76, 63), (63, 76, 77, 62), (218, 219, 198, 199), (61, 78, 79, 60), (60, 79, 80, 59), (217, 218, 199, 200), (216, 217, 200, 201), (215, 216, 201, 202), (214, 215, 202, 164), (183, 184, 228, 227), (186, 187, 231, 230), (189, 190, 234, 233), (203, 204, 180, 162), (205, 206, 178, 179), (206, 207, 177, 178), (208, 209, 175, 176), (209, 210, 174, 175), (211, 212, 172, 173), (212, 213, 171, 172), (164, 202, 204, 203), (202, 201, 205, 204), (201, 200, 206, 205), (200, 199, 207, 206), (199, 198, 208, 207), (198, 197, 209, 208), (197, 196, 210, 209), (196, 195, 211, 210), (195, 194, 212, 211), (194, 193, 213, 212), (193, 192, 165, 213), (162, 180, 182, 181), (179, 178, 184, 183), (178, 177, 185, 184), (176, 175, 187, 186), (175, 174, 188, 187), (173, 172, 190, 189), (172, 171, 191, 190), (72, 183, 227, 120), (70, 181, 182, 71), (121, 228, 184, 73), (75, 186, 230, 123), (73, 184, 185, 74), (124, 231, 187, 76), (78, 189, 233, 126), (76, 187, 188, 77), (127, 234, 190, 79), (81, 163, 167, 129), (79, 190, 191, 80), (71, 182, 180, 68), (67, 179, 183, 72), (119, 226, 225, 118), (120, 227, 226, 119), (74, 185, 177, 65), (68, 180, 204, 95), (64, 176, 186, 75), (96, 205, 179, 67), (122, 229, 228, 121), (123, 230, 229, 122), (77, 188, 174, 62), (65, 177, 207, 98), (61, 173, 189, 78), (99, 208, 176, 64), (125, 232, 231, 124), (126, 233, 232, 125), (80, 191, 171, 59), (62, 174, 210, 101), (58, 170, 163, 81), (102, 211, 173, 61), (128, 235, 234, 127), (129, 167, 235, 128), (59, 171, 213, 104), (105, 165, 170, 58), (51, 155, 154, 50), (53, 157, 156, 52), (50, 154, 157, 53), (54, 158, 155, 51), (95, 204, 205, 96), (55, 159, 158, 54), (98, 207, 208, 99), (101, 210, 211, 102), (52, 156, 160, 56), (104, 213, 165, 105), (57, 161, 159, 55), (118, 225, 181, 70), (44, 43, 203, 162), (43, 42, 164, 203), (42, 48, 214, 164), (49, 47, 247, 168), (47, 46, 225, 247), (46, 45, 181, 225), (45, 44, 162, 181), (259, 262, 270, 267), (44, 258, 261, 43), (46, 262, 259, 45), (45, 259, 258, 44), (47, 263, 262, 46), (43, 261, 260, 42), (42, 260, 264, 48), (157, 154, 266, 269), (156, 157, 269, 268), (154, 155, 267, 266), (159, 161, 273, 271), (160, 156, 268, 272), (158, 159, 271, 270), (155, 158, 270, 267), (262, 263, 271, 270), (263, 265, 273, 271), (264, 260, 268, 272), (260, 261, 269, 268), (261, 258, 266, 269), (258, 259, 267, 266), (10, 34, 8), (34, 40, 8), (464, 463, 276, 275), (463, 465, 277, 276), (462, 464, 275, 274), (40, 277, 465, 8), (28, 30, 281, 280), (26, 28, 280, 279), (24, 26, 279, 278), (32, 281, 30), (22, 39, 20), (24, 39, 22), (24, 278, 41, 39), (376, 297, 298, 377), (375, 296, 297, 376), (374, 295, 296, 375), (373, 294, 295, 374), (372, 293, 294, 373), (371, 292, 293, 372), (370, 291, 292, 371), (369, 290, 291, 370), (368, 289, 290, 369), (367, 288, 289, 368), (366, 287, 288, 367), (365, 286, 287, 366), (364, 285, 286, 365), (363, 284, 285, 364), (362, 283, 284, 363), (422, 414, 283, 362), (23, 21, 307, 306), (7, 5, 467, 466), (3, 413, 300, 468), (13, 11, 417, 416), (5, 3, 468, 467), (27, 25, 305, 304), (29, 27, 304, 303), (461, 1, 469, 299), (19, 17, 309, 308), (17, 15, 415, 309), (9, 7, 466, 418), (413, 461, 299, 300), (300, 299, 469, 301, 302, 303, 304, 305, 306, 307, 308, 309, 415, 416, 417, 418, 466, 467, 468), (33, 31, 302, 301), (15, 13, 416, 415), (421, 419, 311, 344), (460, 420, 310, 444), (344, 313, 345), (444, 310, 312, 445), (345, 313, 315, 346), (445, 312, 314, 446), (346, 315, 317, 347), (446, 314, 316, 447), (347, 317, 319, 348), (447, 316, 318, 448), (348, 319, 321, 349), (448, 318, 320, 449), (349, 321, 323, 350), (449, 320, 322, 450), (350, 323, 325, 351), (450, 322, 324, 451), (351, 325, 327, 352), (451, 324, 326, 452), (352, 327, 329, 353), (452, 326, 328, 453), (353, 329, 331, 354), (453, 328, 330, 454), (354, 331, 333, 355), (454, 330, 332, 455), (355, 333, 335, 356), (455, 332, 334, 456), (356, 335, 337, 357), (456, 334, 336, 457), (357, 337, 339, 358), (457, 336, 338, 458), (358, 339, 341, 359), (458, 338, 340, 459), (494, 358, 359, 495), (493, 357, 358, 494), (492, 356, 357, 493), (491, 355, 356, 492), (490, 354, 355, 491), (489, 353, 354, 490), (488, 352, 353, 489), (487, 351, 352, 488), (486, 350, 351, 487), (485, 349, 350, 486), (484, 348, 349, 485), (483, 347, 348, 484), (482, 346, 347, 483), (481, 345, 346, 482), (480, 344, 345, 481), (497, 421, 344, 480), (420, 422, 362, 310), (362, 312, 310), (312, 363, 364, 314), (314, 364, 365, 316), (316, 365, 366, 318), (318, 366, 367, 320), (320, 367, 368, 322), (322, 368, 369, 324), (324, 369, 370, 326), (326, 370, 371, 328), (328, 371, 372, 330), (330, 372, 373, 332), (332, 373, 374, 334), (334, 374, 375, 336), (336, 375, 376, 338), (338, 376, 377, 340), (439, 407, 409, 440), (407, 406, 408, 409), (438, 405, 407, 439), (405, 404, 406, 407), (437, 403, 405, 438), (403, 402, 404, 405), (436, 401, 403, 437), (401, 400, 402, 403), (435, 399, 401, 436), (399, 398, 400, 401), (434, 397, 399, 435), (397, 396, 398, 399), (433, 395, 397, 434), (395, 394, 396, 397), (432, 393, 395, 433), (393, 392, 394, 395), (431, 391, 393, 432), (391, 390, 392, 393), (430, 389, 391, 431), (389, 388, 390, 391), (429, 387, 389, 430), (387, 386, 388, 389), (428, 385, 387, 429), (385, 384, 386, 387), (427, 383, 385, 428), (383, 382, 384, 385), (426, 381, 383, 427), (381, 380, 382, 383), (425, 381, 426), (379, 378, 380, 381), (442, 423, 379, 425), (423, 424, 378, 379), (476, 477, 424, 423), (476, 442, 478), (473, 475, 422, 420), (498, 474, 421, 497), (479, 473, 420, 460), (474, 472, 419, 421), (475, 471, 414, 422), (471, 461, 413, 414), (472, 478, 442, 419), (419, 442, 425, 311), (311, 425, 426, 313), (313, 426, 427, 315), (315, 427, 428, 317), (317, 428, 429, 319), (319, 429, 430, 321), (321, 430, 431, 323), (323, 431, 432, 325), (325, 432, 433, 327), (327, 433, 434, 329), (329, 434, 435, 331), (331, 435, 436, 333), (333, 436, 437, 335), (335, 437, 438, 337), (337, 438, 439, 339), (339, 439, 440, 341), (477, 460, 424), (406, 458, 459, 408), (404, 457, 458, 406), (402, 456, 457, 404), (400, 455, 456, 402), (398, 454, 455, 400), (396, 453, 454, 398), (394, 452, 453, 396), (392, 451, 452, 394), (390, 450, 451, 392), (388, 449, 450, 390), (386, 448, 449, 388), (384, 447, 448, 386), (382, 446, 447, 384), (380, 445, 446, 382), (444, 380, 378), (424, 460, 444, 378), (411, 443, 479, 477), (342, 441, 478, 472), (282, 1, 461, 471), (361, 282, 471, 475), (360, 342, 472, 474), (443, 343, 473, 479), (496, 360, 474, 498), (343, 361, 475, 473), (441, 410, 476, 478), (410, 411, 477, 476), (11, 9, 418, 417), (25, 23, 306, 305), (31, 29, 303, 302), (21, 19, 308, 307), (2, 4, 464, 462), (6, 8, 465, 463), (4, 6, 463, 464), (476, 423, 442), (477, 479, 460), (425, 379, 381), (444, 445, 380), (344, 311, 313), (362, 363, 312), (517, 496, 498, 516), (516, 498, 497, 515), (515, 497, 480, 499), (499, 480, 481, 500), (500, 481, 482, 501), (501, 482, 483, 502), (502, 483, 484, 503), (503, 484, 485, 504), (504, 485, 486, 505), (505, 486, 487, 506), (506, 487, 488, 507), (507, 488, 489, 508), (508, 489, 490, 509), (509, 490, 491, 510), (510, 491, 492, 511), (511, 492, 493, 512), (512, 493, 494, 513), (513, 494, 495, 514), (532, 513, 514, 533), (531, 512, 513, 532), (530, 511, 512, 531), (529, 510, 511, 530), (528, 509, 510, 529), (527, 508, 509, 528), (526, 507, 508, 527), (525, 506, 507, 526), (524, 505, 506, 525), (523, 504, 505, 524), (522, 503, 504, 523), (521, 502, 503, 522), (520, 501, 502, 521), (519, 500, 501, 520), (499, 519, 518), (534, 515, 499, 518), (535, 516, 515, 534), (536, 517, 516, 535), (0, 536, 535, 470), (535, 412, 470), (412, 534, 518, 2), (2, 519, 4), (4, 519, 520, 6), (6, 520, 521, 8), (8, 521, 522, 10), (10, 522, 523, 12), (12, 523, 524, 14), (14, 524, 525, 16), (16, 525, 526, 18), (18, 526, 527, 20), (20, 527, 528, 22), (22, 528, 529, 24), (24, 529, 530, 26), (26, 530, 531, 28), (28, 531, 532, 30), (30, 532, 533, 32), (535, 534, 412), (499, 500, 519), (2, 518, 519), (537, 538, 540, 539), (539, 540, 542, 541), (541, 542, 544, 543), (543, 544, 546, 545), (545, 546, 548, 547), (547, 548, 550, 549), (549, 550, 552, 551), (551, 552, 554, 553), (553, 554, 556, 555), (555, 556, 558, 557), (557, 558, 560, 559), (559, 560, 562, 561), (561, 562, 564, 563), (563, 564, 566, 565), (565, 566, 568, 567), (567, 568, 570, 569), (569, 570, 572, 571), (571, 572, 574, 573), (573, 574, 576, 575), (575, 576, 578, 577), (577, 578, 580, 579), (579, 580, 582, 581), (581, 582, 584, 583), (583, 584, 586, 585), (585, 586, 588, 587), (587, 588, 590, 589), (589, 590, 592, 591), (591, 592, 594, 593), (593, 594, 596, 595), (595, 596, 598, 597), (540, 538, 600, 598, 596, 594, 592, 590, 588, 586, 584, 582, 580, 578, 576, 574, 572, 570, 568, 566, 564, 562, 560, 558, 556, 554, 552, 550, 548, 546, 544, 542), (597, 598, 600, 599), (599, 600, 538, 537), (537, 539, 541, 543, 545, 547, 549, 551, 553, 555, 557, 559, 561, 563, 565, 567, 569, 571, 573, 575, 577, 579, 581, 583, 585, 587, 589, 591, 593, 595, 597, 599), (601, 609, 616, 608), (602, 610, 609, 601), (603, 611, 610, 602), (604, 612, 611, 603), (605, 613, 612, 604), (606, 614, 613, 605), (607, 615, 614, 606), (608, 616, 615, 607), (609, 617, 624, 616), (610, 618, 617, 609), (611, 619, 618, 610), (612, 620, 619, 611), (613, 621, 620, 612), (614, 622, 621, 613), (615, 623, 622, 614), (616, 624, 623, 615), (617, 625, 632, 624), (618, 626, 625, 617), (619, 627, 626, 618), (620, 628, 627, 619), (621, 629, 628, 620), (622, 630, 629, 621), (623, 631, 630, 622), (624, 632, 631, 623), (625, 633, 640, 632), (626, 634, 633, 625), (627, 635, 634, 626), (628, 636, 635, 627), (629, 637, 636, 628), (630, 638, 637, 629), (631, 639, 638, 630), (632, 640, 639, 631), (633, 641, 648, 640), (634, 642, 641, 633), (635, 643, 642, 634), (636, 644, 643, 635), (637, 645, 644, 636), (638, 646, 645, 637), (639, 647, 646, 638), (640, 648, 647, 639), (641, 649, 656, 648), (642, 650, 649, 641), (643, 651, 650, 642), (644, 652, 651, 643), (645, 653, 652, 644), (646, 654, 653, 645), (647, 655, 654, 646), (648, 656, 655, 647), (649, 657, 664, 656), (650, 658, 657, 649), (651, 659, 658, 650), (652, 660, 659, 651), (653, 661, 660, 652), (654, 662, 661, 653), (655, 663, 662, 654), (656, 664, 663, 655), (657, 665, 672, 664), (658, 666, 665, 657), (659, 667, 666, 658), (660, 668, 667, 659), (661, 669, 668, 660), (662, 670, 669, 661), (663, 671, 670, 662), (664, 672, 671, 663), (665, 673, 680, 672), (666, 674, 673, 665), (667, 675, 674, 666), (668, 676, 675, 667), (669, 677, 676, 668), (670, 678, 677, 669), (671, 679, 678, 670), (672, 680, 679, 671), (673, 681, 688, 680), (674, 682, 681, 673), (675, 683, 682, 674), (676, 684, 683, 675), (677, 685, 684, 676), (678, 686, 685, 677), (679, 687, 686, 678), (680, 688, 687, 679), (681, 689, 696, 688), (682, 690, 689, 681), (683, 691, 690, 682), (684, 692, 691, 683), (685, 693, 692, 684), (686, 694, 693, 685), (687, 695, 694, 686), (688, 696, 695, 687), (689, 697, 704, 696), (690, 698, 697, 689), (691, 699, 698, 690), (692, 700, 699, 691), (693, 701, 700, 692), (694, 702, 701, 693), (695, 703, 702, 694), (696, 704, 703, 695), (697, 705, 712, 704), (698, 706, 705, 697), (699, 707, 706, 698), (700, 708, 707, 699), (701, 709, 708, 700), (702, 710, 709, 701), (703, 711, 710, 702), (704, 712, 711, 703), (705, 713, 720, 712), (706, 714, 713, 705), (707, 715, 714, 706), (708, 716, 715, 707), (709, 717, 716, 708), (710, 718, 717, 709), (711, 719, 718, 710), (712, 720, 719, 711), (713, 721, 728, 720), (714, 722, 721, 713), (715, 723, 722, 714), (716, 724, 723, 715), (717, 725, 724, 716), (718, 726, 725, 717), (719, 727, 726, 718), (720, 728, 727, 719), (721, 729, 736, 728), (722, 730, 729, 721), (723, 731, 730, 722), (724, 732, 731, 723), (725, 733, 732, 724), (726, 734, 733, 725), (727, 735, 734, 726), (728, 736, 735, 727), (729, 737, 744, 736), (730, 738, 737, 729), (731, 739, 738, 730), (732, 740, 739, 731), (733, 741, 740, 732), (734, 742, 741, 733), (735, 743, 742, 734), (736, 744, 743, 735), (737, 745, 752, 744), (738, 746, 745, 737), (739, 747, 746, 738), (740, 748, 747, 739), (741, 749, 748, 740), (742, 750, 749, 741), (743, 751, 750, 742), (744, 752, 751, 743), (745, 753, 760, 752), (746, 754, 753, 745), (747, 755, 754, 746), (748, 756, 755, 747), (749, 757, 756, 748), (750, 758, 757, 749), (751, 759, 758, 750), (752, 760, 759, 751), (753, 761, 768, 760), (754, 762, 761, 753), (755, 763, 762, 754), (756, 764, 763, 755), (757, 765, 764, 756), (758, 766, 765, 757), (759, 767, 766, 758), (760, 768, 767, 759), (761, 769, 776, 768), (762, 770, 769, 761), (763, 771, 770, 762), (764, 772, 771, 763), (765, 773, 772, 764), (766, 774, 773, 765), (767, 775, 774, 766), (768, 776, 775, 767), (769, 777, 784, 776), (770, 778, 777, 769), (771, 779, 778, 770), (772, 780, 779, 771), (773, 781, 780, 772), (774, 782, 781, 773), (775, 783, 782, 774), (776, 784, 783, 775), (777, 785, 792, 784), (778, 786, 785, 777), (779, 787, 786, 778), (780, 788, 787, 779), (781, 789, 788, 780), (782, 790, 789, 781), (783, 791, 790, 782), (784, 792, 791, 783), (785, 793, 800, 792), (786, 794, 793, 785), (787, 795, 794, 786), (788, 796, 795, 787), (789, 797, 796, 788), (790, 798, 797, 789), (791, 799, 798, 790), (792, 800, 799, 791), (801, 802, 804, 803), (803, 804, 806, 805), (805, 806, 808, 807), (807, 808, 810, 809), (809, 810, 812, 811), (811, 812, 814, 813), (813, 814, 816, 815), (815, 816, 818, 817), (817, 818, 820, 819), (819, 820, 822, 821), (821, 822, 824, 823), (823, 824, 826, 825), (825, 826, 828, 827), (827, 828, 830, 829), (804, 802, 832, 830, 828, 826, 824, 822, 820, 818, 816, 814, 812, 810, 808, 806), (829, 830, 832, 831), (831, 832, 802, 801), (801, 803, 805, 807, 809, 811, 813, 815, 817, 819, 821, 823, 825, 827, 829, 831), (849, 833, 834, 850), (850, 834, 835, 851), (851, 835, 836, 852), (852, 836, 837, 853), (853, 837, 838, 854), (854, 838, 839, 855), (855, 839, 840, 856), (856, 840, 841, 857), (857, 841, 842, 858), (858, 842, 843, 859), (859, 843, 844, 860), (860, 844, 845, 861), (861, 845, 846, 862), (862, 846, 847, 863), (834, 833, 848, 847, 846, 845, 844, 843, 842, 841, 840, 839, 838, 837, 836, 835), (863, 847, 848, 864), (864, 848, 833, 849)])
me_cylinder_001.polygons.foreach_set('use_smooth', [True] * 762)
me_cylinder_001.use_remesh_preserve_volume = False
me_cylinder_001.use_remesh_preserve_attributes = False
me_cylinder_001.use_mirror_vertex_groups = False
me_cylinder_001.update()

# ---- curves / text
cu_beziercurve_002 = bpy.data.curves.new('BezierCurve.002', 'CURVE')
cu_beziercurve_002.dimensions = '3D'
_sp = cu_beziercurve_002.splines.new('BEZIER'); _sp.bezier_points.add(4)
_sp.bezier_points.foreach_set('co', [-1.359, 0.6119, 0.7367, -0.9315, -0.1641, 1.105, -1.317, -3.314, 1.918, -1.396, -6.4, 2.121, -2.117, -6.874, 1.889])
_sp.bezier_points.foreach_set('handle_left', [-1.95, 0.6674, 0.352, -0.9068, 0.3017, 0.9801, -1.314, -2.371, 1.751, -1.259, -5.744, 2.237, -2.117, -7.124, 1.889])
_sp.bezier_points.foreach_set('handle_right', [-1.146, 0.5918, 0.8756, -0.9721, -0.9274, 1.309, -1.319, -4.322, 2.095, -1.532, -7.057, 2.005, -2.117, -5.874, 1.889])
for _p, _l, _r in zip(_sp.bezier_points, ['ALIGNED', 'ALIGNED', 'ALIGNED', 'ALIGNED', 'ALIGNED'], ['ALIGNED', 'ALIGNED', 'ALIGNED', 'ALIGNED', 'ALIGNED']): _p.handle_left_type = _l; _p.handle_right_type = _r
_sp.order_u = 0
_sp.order_v = 0
_sp.resolution_u = 6
cu_beziercurve_002.use_path = True
cu_beziercurve_002.use_path_clamp = True
cu_beziercurve_002.bevel_resolution = 2
cu_beziercurve_002.bevel_depth = 0.06
cu_beziercurve_002.resolution_u = 6
cu_beziercurve_002.fill_mode = 'FULL'
cu_beziercurve_001 = bpy.data.curves.new('BezierCurve.001', 'CURVE')
cu_beziercurve_001.dimensions = '3D'
_sp = cu_beziercurve_001.splines.new('BEZIER'); _sp.bezier_points.add(5)
_sp.bezier_points.foreach_set('co', [-1.192e-07, 8.941e-08, 0.0, 0.3135, 0.1037, -0.1695, 0.4267, 0.3326, -1.084, 0.3608, 1.498, -2.172, 0.1552, 2.708, -2.558, -0.4198, 3.089, -2.674])
_sp.bezier_points.foreach_set('handle_left', [-0.7071, -0.001246, 0.0, 0.2592, 0.07502, 0.0457, 0.4117, 0.2063, -0.8105, 0.4597, 0.9644, -1.901, 0.2756, 2.416, -2.485, -0.1731, 3.078, -2.664])
_sp.bezier_points.foreach_set('handle_right', [0.08839, 0.0001558, 0.0, 0.3678, 0.1325, -0.3846, 0.451, 0.5375, -1.527, 0.2937, 1.86, -2.356, 0.03482, 3.0, -2.632, -1.042, 3.116, -2.699])
for _p, _l, _r in zip(_sp.bezier_points, ['ALIGNED', 'ALIGNED', 'ALIGNED', 'ALIGNED', 'ALIGNED', 'ALIGNED'], ['ALIGNED', 'ALIGNED', 'ALIGNED', 'ALIGNED', 'ALIGNED', 'ALIGNED']): _p.handle_left_type = _l; _p.handle_right_type = _r
_sp.order_u = 0
_sp.order_v = 0
_sp.resolution_u = 4
cu_beziercurve_001.materials.append(mat_pipes)
cu_beziercurve_001.use_path = True
cu_beziercurve_001.use_path_clamp = True
cu_beziercurve_001.bevel_resolution = 2
cu_beziercurve_001.bevel_depth = 0.0992
cu_beziercurve_001.resolution_u = 4
cu_beziercurve_001.fill_mode = 'FULL'

# ---- objects
ob_circle = bpy.data.objects.new('Circle', me_circle_001)
ob_cube_002 = bpy.data.objects.new('Cube.002', me_cube_002)
ob_cube = bpy.data.objects.new('Cube', me_cube)
ob_cylinder = bpy.data.objects.new('Cylinder', me_cylinder_001)
ob_beziercurve_001 = bpy.data.objects.new('BezierCurve.001', cu_beziercurve_002)
ob_beziercurve_005 = bpy.data.objects.new('BezierCurve.005', cu_beziercurve_001)
ob_beziercurve_004 = bpy.data.objects.new('BezierCurve.004', cu_beziercurve_001)
ob_beziercurve_003 = bpy.data.objects.new('BezierCurve.003', cu_beziercurve_001)

# ---- transforms, parenting, visibility, modifiers, constraints
ob_circle.location = (0.0, -3.483, -1.708)
ob_circle.lineart.crease_threshold = 0.0
ob_cube_002.location = (0.0, -5.548, -2.407)
ob_cube_002.rotation_euler = (1.096, -0.0, 0.0)
ob_cube_002.scale = (0.5847, 1.969, 0.7094)
ob_cube_002.lineart.crease_threshold = 0.0
ob_cube.location = (0.0, 1.877, -1.443)
ob_cube.scale = (1.0, 0.1599, 0.1668)
ob_cube.lineart.crease_threshold = 0.0
_m = ob_cube.modifiers.new('Array', 'ARRAY')
_m.count = 6
_m.constant_offset_displace = (0.0, 0.0, 0.0)
_m.relative_offset_displace = (0.0, 2.75, 0.0)
ob_cylinder.location = (0.0, 0.0, 0.0)
ob_cylinder.scale = (1.0, 8.0, 1.0)
ob_cylinder.lineart.crease_threshold = 0.0
_m = ob_cylinder.modifiers.new('Mirror', 'MIRROR')
_m.use_clip = True
_m = ob_cylinder.modifiers.new('EdgeSplit', 'EDGE_SPLIT')
ob_beziercurve_001.location = (2.488, -0.6813, -1.722)
ob_beziercurve_001.lineart.crease_threshold = 0.0
_m = ob_beziercurve_001.modifiers.new('Mirror', 'MIRROR')
_m.mirror_object = ob_cylinder
ob_beziercurve_005.location = (1.604, -5.606, 2.479)
ob_beziercurve_005.lineart.crease_threshold = 0.0
_m = ob_beziercurve_005.modifiers.new('Mirror', 'MIRROR')
ob_beziercurve_004.location = (1.604, -1.596, 2.479)
ob_beziercurve_004.lineart.crease_threshold = 0.0
_m = ob_beziercurve_004.modifiers.new('Mirror', 'MIRROR')
ob_beziercurve_003.location = (1.604, -3.552, 2.479)
ob_beziercurve_003.lineart.crease_threshold = 0.0
_m = ob_beziercurve_003.modifiers.new('Mirror', 'MIRROR')

# ---- collection membership
col_collection_1.objects.link(ob_circle)
col_collection_1.objects.link(ob_cube_002)
col_collection_1.objects.link(ob_cube)
col_collection_1.objects.link(ob_cylinder)
col_collection_2.objects.link(ob_beziercurve_001)
col_collection_2.objects.link(ob_beziercurve_005)
col_collection_2.objects.link(ob_beziercurve_004)
col_collection_2.objects.link(ob_beziercurve_003)

# ---- scene / render settings (as saved in the file)
scene.frame_start = 1; scene.frame_end = 250; scene.frame_set(1)
scene.render.engine = 'BLENDER_EEVEE_NEXT'
scene.render.image_settings.compression = 0
scene.render.fps = 60
scene.render.dither_intensity = 0.0
scene.render.use_border = True
scene.cycles.use_denoising = False
scene.cycles.samples = 128
scene.cycles.sampling_pattern = 'TABULATED_SOBOL'
scene.cycles.use_adaptive_sampling = False
scene.cycles.use_light_tree = False
scene.view_settings.view_transform = 'Standard'
bpy.context.view_layer.update()

# ---- added for rendering (the .blend has no active camera and no usable light): camera, sun
cam_auto = bpy.data.cameras.new('AutoCamera')
cam_auto.lens = 50.0
cam_auto.sensor_width = 36.0
cam_auto.clip_end = 1000.0
ob_auto_camera = bpy.data.objects.new('AutoCamera', cam_auto)
scene.collection.objects.link(ob_auto_camera)
ob_auto_camera.location = (22.6208, -24.2344, 17.6525)
ob_auto_camera.rotation_euler = (1.09748, -7.21219e-08, 0.694738)
scene.camera = ob_auto_camera
light_auto_sun = bpy.data.lights.new('AutoSun', 'SUN')
light_auto_sun.energy = 3.0
light_auto_sun.angle = 0.0523599
ob_auto_sun = bpy.data.objects.new('AutoSun', light_auto_sun)
scene.collection.objects.link(ob_auto_sun)
ob_auto_sun.rotation_euler = (0.872665, 0.174533, 0.523599)
bpy.context.view_layer.update()
